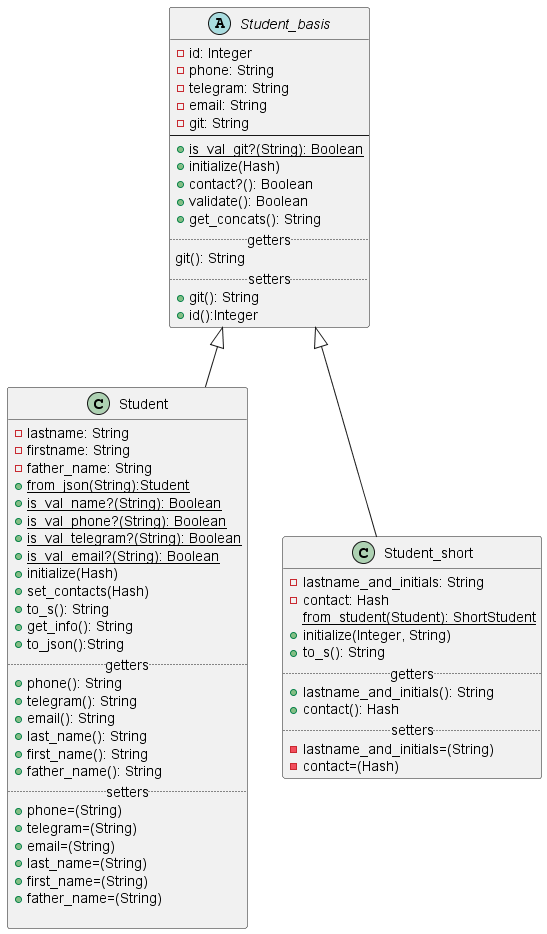

The diagram above was rendered by PlantUML. Its source (embedded in the PNG):
@startuml
'https://plantuml.com/class-diagram'

abstract class Student_basis{
     -id: Integer
     -phone: String
     -telegram: String
     -email: String
     -git: String
--
     +{static}is_val_git?(String): Boolean
     +initialize(Hash)
     +contact?(): Boolean
     +validate(): Boolean
     +get_concats(): String
     .. getters..
     git(): String
     .. setters ..
     +git(): String
     +id():Integer
}

class Student extends Student_basis{
     -lastname: String
     -firstname: String
     -father_name: String
     +{static}from_json(String):Student
     +{static}is_val_name?(String): Boolean
     +{static}is_val_phone?(String): Boolean
     +{static}is_val_telegram?(String): Boolean
     +{static}is_val_email?(String): Boolean
     +initialize(Hash)
     +set_contacts(Hash)
     +to_s(): String
     +get_info(): String
     +to_json():String
     .. getters ..
     +phone(): String
     +telegram(): String
     +email(): String
     +last_name(): String
     +first_name(): String
     +father_name(): String
     .. setters ..
     +phone=(String)
     +telegram=(String)
     +email=(String)
     +last_name=(String)
     +first_name=(String)
     +father_name=(String)

}

class Student_short extends Student_basis{
     -lastname_and_initials: String
     -contact: Hash
     {static}from_student(Student): ShortStudent
     +initialize(Integer, String)
     +to_s(): String
     .. getters ..
     +lastname_and_initials(): String
     +contact(): Hash
     .. setters ..
     -lastname_and_initials=(String)
     -contact=(Hash)
}
@enduml